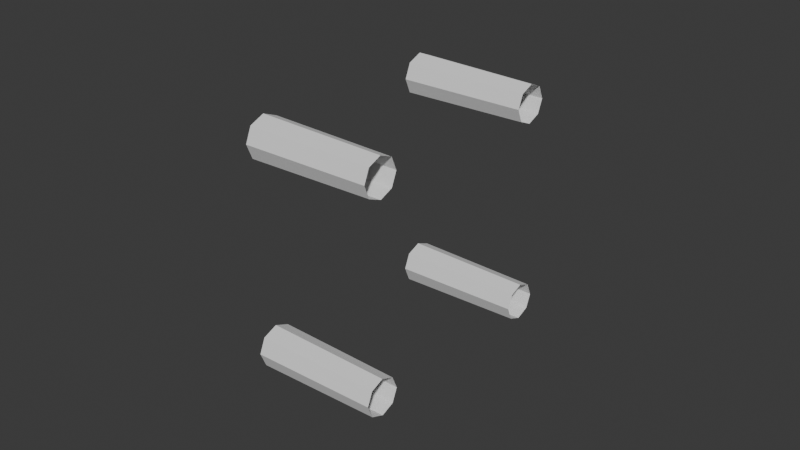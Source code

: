 # Source: ConstructionSite1x1.blend  (saved by Blender 4.2.68; exported with 4.5.12 LTS)
import bpy
from mathutils import Matrix  # noqa: F401  (used for matrix-valued properties, if any)

bpy.ops.wm.read_factory_settings(use_empty=True)
scene = bpy.context.scene
scene.name = 'Scene'

# ---- collections
col_collection = bpy.data.collections.new('Collection'); scene.collection.children.link(col_collection)

# ---- materials (node trees are filled in below, after node groups)
mat_beavercarryingmodels = bpy.data.materials.new('BeaverCarryingModels')

# ---- material node trees

# ---- world
world_world = bpy.data.worlds.new('World'); scene.world = world_world
world_world.use_nodes = True; world_world.node_tree.nodes.clear()
_N = world_world.node_tree.nodes; _L = world_world.node_tree.links
n0 = _N.new('ShaderNodeOutputWorld'); n0.name = 'World Output'; n0.location = (300, 300)
n1 = _N.new('ShaderNodeBackground'); n1.name = 'Background'; n1.location = (10, 300)
n1.inputs[0].default_value = (0.05088, 0.05088, 0.05088, 1.0)
_L.new(n1.outputs[0], n0.inputs[0])
n0.is_active_output = True
world_world.color = (0.05088, 0.05088, 0.05088)
world_world.sun_shadow_jitter_overblur = 0.0

# ---- meshes
me_constructionbase1x1 = bpy.data.meshes.new('ConstructionBase1x1')
me_constructionbase1x1.from_pydata([(-0.3099, -0.199, -0.25), (-0.3099, -0.2139, -0.2861), (8.685e-08, -0.2176, -0.2824), (7.798e-08, -0.2042, -0.25), (-0.3099, -0.25, -0.199), (-0.3099, -0.2139, -0.2139), (8.402e-08, -0.2176, -0.2176), (9.088e-08, -0.25, -0.2042), (-0.3099, -0.2861, -0.2861), (-0.3099, -0.301, -0.25), (1.078e-07, -0.2958, -0.25), (1.017e-07, -0.2824, -0.2824), (-0.3099, -0.25, -0.301), (9.489e-08, -0.25, -0.2958), (-0.3099, -0.2861, -0.2139), (9.892e-08, -0.2824, -0.2176), (-0.3099, -0.2861, -0.2861), (1.017e-07, -0.2824, -0.2824), (-0.3099, -0.2861, -0.2861), (-0.3223, -0.25, -0.25), (-0.3099, -0.301, -0.25), (-0.3099, -0.2139, -0.2861), (-0.3099, -0.25, -0.301), (-0.3099, -0.2139, -0.2139), (-0.3099, -0.199, -0.25), (-0.3099, -0.2861, -0.2139), (-0.3099, -0.25, -0.199), (-0.3099, -0.199, -0.75), (-0.3099, -0.2139, -0.7861), (1.087e-07, -0.2176, -0.7824), (9.984e-08, -0.2042, -0.75), (-0.3099, -0.25, -0.699), (-0.3099, -0.2139, -0.7139), (1.059e-07, -0.2176, -0.7176), (1.127e-07, -0.25, -0.7042), (-0.3099, -0.2861, -0.7861), (-0.3099, -0.301, -0.75), (1.296e-07, -0.2958, -0.75), (1.236e-07, -0.2824, -0.7824), (-0.3099, -0.25, -0.801), (1.167e-07, -0.25, -0.7958), (-0.3099, -0.2861, -0.7139), (1.208e-07, -0.2824, -0.7176), (-0.3099, -0.2861, -0.7861), (1.236e-07, -0.2824, -0.7824), (-0.3099, -0.2861, -0.7861), (-0.3223, -0.25, -0.75), (-0.3099, -0.301, -0.75), (-0.3099, -0.2139, -0.7861), (-0.3099, -0.25, -0.801), (-0.3099, -0.2139, -0.7139), (-0.3099, -0.199, -0.75), (-0.3099, -0.2861, -0.7139), (-0.3099, -0.25, -0.699), (-0.3099, -0.699, -0.25), (-0.3099, -0.7139, -0.2861), (1.614e-07, -0.7176, -0.2824), (1.599e-07, -0.7042, -0.25), (-0.3099, -0.75, -0.199), (-0.3099, -0.7139, -0.2139), (1.585e-07, -0.7176, -0.2176), (1.728e-07, -0.75, -0.2042), (-0.3099, -0.7861, -0.2861), (-0.3099, -0.801, -0.25), (1.897e-07, -0.7958, -0.25), (1.837e-07, -0.7824, -0.2824), (-0.3099, -0.75, -0.301), (1.768e-07, -0.75, -0.2958), (-0.3099, -0.7861, -0.2139), (1.809e-07, -0.7824, -0.2176), (-0.3099, -0.7861, -0.2861), (1.837e-07, -0.7824, -0.2824), (-0.3099, -0.7861, -0.2861), (-0.3223, -0.75, -0.25), (-0.3099, -0.801, -0.25), (-0.3099, -0.7139, -0.2861), (-0.3099, -0.75, -0.301), (-0.3099, -0.7139, -0.2139), (-0.3099, -0.699, -0.25), (-0.3099, -0.7861, -0.2139), (-0.3099, -0.75, -0.199), (-0.3099, -0.699, -0.75), (-0.3099, -0.7139, -0.7861), (1.832e-07, -0.7176, -0.7824), (1.818e-07, -0.7042, -0.75), (-0.3099, -0.75, -0.699), (-0.3099, -0.7139, -0.7139), (1.804e-07, -0.7176, -0.7176), (1.947e-07, -0.75, -0.7042), (-0.3099, -0.7861, -0.7861), (-0.3099, -0.801, -0.75), (2.116e-07, -0.7958, -0.75), (2.056e-07, -0.7824, -0.7824), (-0.3099, -0.75, -0.801), (1.987e-07, -0.75, -0.7958), (-0.3099, -0.7861, -0.7139), (2.027e-07, -0.7824, -0.7176), (-0.3099, -0.7861, -0.7861), (2.056e-07, -0.7824, -0.7824), (-0.3099, -0.7861, -0.7861), (-0.3223, -0.75, -0.75), (-0.3099, -0.801, -0.75), (-0.3099, -0.7139, -0.7861), (-0.3099, -0.75, -0.801), (-0.3099, -0.7139, -0.7139), (-0.3099, -0.699, -0.75), (-0.3099, -0.7861, -0.7139), (-0.3099, -0.75, -0.699), (-0.0009998, -0.5, 0.02152), (-0.0009997, -0.76, 0.02152), (-0.0009997, -0.76, -0.11), (-0.0009998, -0.5, -0.11), (-0.0009997, -1.022, -0.24), (-0.0009996, -1.022, -0.5), (-0.0009997, -0.89, -0.5), (-0.0009997, -0.89, -0.24), (-0.0009997, -0.8277, 0.01261), (-0.0009997, -0.7936, -0.1144), (-0.0009997, -0.8908, -0.01352), (-0.0009997, -0.825, -0.1274), (-0.0009997, -0.9449, -0.05508), (-0.0009997, -0.8519, -0.1481), (-0.0009997, -0.9865, -0.1092), (-0.0009997, -0.8726, -0.175), (-0.0009997, -1.013, -0.1723), (-0.0009997, -0.8856, -0.2064), (-0.0009997, -1.022, -0.24), (-0.0009997, -0.89, -0.24), (-0.0009997, -0.76, -1.022), (-0.0009998, -0.5, -1.022), (-0.0009998, -0.5, -0.89), (-0.0009997, -0.76, -0.89), (-0.0009996, -1.022, -0.5), (-0.0009996, -1.022, -0.76), (-0.0009997, -0.89, -0.76), (-0.0009997, -0.89, -0.5), (-0.0009996, -1.013, -0.8277), (-0.0009997, -0.8856, -0.7936), (-0.0009996, -0.9865, -0.8908), (-0.0009997, -0.8726, -0.825), (-0.0009996, -0.9449, -0.9449), (-0.0009997, -0.8519, -0.8519), (-0.0009997, -0.8908, -0.9865), (-0.0009997, -0.825, -0.8726), (-0.0009997, -0.8277, -1.013), (-0.0009997, -0.7936, -0.8856), (-0.0009997, -0.76, -1.022), (-0.0009997, -0.76, -0.89), (-0.0009998, -0.5, -1.022), (-0.0009999, -0.24, -1.022), (-0.0009999, -0.24, -0.89), (-0.0009998, -0.5, -0.89), (-0.001, 0.02152, -0.76), (-0.001, 0.02152, -0.5), (-0.0009999, -0.11, -0.5), (-0.0009999, -0.11, -0.76), (-0.0009999, -0.1723, -1.013), (-0.0009999, -0.2064, -0.8856), (-0.0009999, -0.1092, -0.9865), (-0.0009999, -0.175, -0.8726), (-0.0009999, -0.05508, -0.9449), (-0.0009999, -0.1481, -0.8519), (-0.001, -0.01352, -0.8908), (-0.0009999, -0.1274, -0.825), (-0.001, 0.01261, -0.8277), (-0.0009999, -0.1144, -0.7936), (-0.001, 0.02152, -0.76), (-0.0009999, -0.11, -0.76), (-0.0009999, -0.24, 0.02152), (-0.0009998, -0.5, 0.02152), (-0.0009998, -0.5, -0.11), (-0.0009999, -0.24, -0.11), (-0.001, 0.02152, -0.5), (-0.001, 0.02152, -0.24), (-0.001, -0.11, -0.24), (-0.0009999, -0.11, -0.5), (-0.001, 0.01261, -0.1723), (-0.001, -0.1144, -0.2064), (-0.001, -0.01352, -0.1092), (-0.0009999, -0.1274, -0.175), (-0.001, -0.05508, -0.05508), (-0.0009999, -0.1481, -0.1481), (-0.001, -0.1092, -0.01352), (-0.0009999, -0.175, -0.1274), (-0.0009999, -0.1723, 0.01261), (-0.0009999, -0.2064, -0.1144), (-0.0009999, -0.24, 0.02152), (-0.0009999, -0.24, -0.11), (-0.0009999, -0.11, -0.5), (-0.0009997, -0.89, -0.5), (-0.0009998, -0.5, -0.89), (-0.0009998, -0.5, -0.11)], [], [(0, 2, 1), (3, 2, 0), (4, 6, 5), (7, 6, 4), (8, 10, 9), (11, 10, 8), (1, 13, 12), (2, 13, 1), (5, 3, 0), (6, 3, 5), (14, 7, 4), (15, 7, 14), (9, 15, 14), (10, 15, 9), (12, 17, 16), (13, 17, 12), (18, 20, 19), (21, 22, 19), (23, 24, 19), (25, 26, 19), (20, 25, 19), (22, 18, 19), (24, 21, 19), (26, 23, 19), (27, 29, 28), (30, 29, 27), (31, 33, 32), (34, 33, 31), (35, 37, 36), (38, 37, 35), (28, 40, 39), (29, 40, 28), (32, 30, 27), (33, 30, 32), (41, 34, 31), (42, 34, 41), (36, 42, 41), (37, 42, 36), (39, 44, 43), (40, 44, 39), (45, 47, 46), (48, 49, 46), (50, 51, 46), (52, 53, 46), (47, 52, 46), (49, 45, 46), (51, 48, 46), (53, 50, 46), (54, 56, 55), (57, 56, 54), (58, 60, 59), (61, 60, 58), (62, 64, 63), (65, 64, 62), (55, 67, 66), (56, 67, 55), (59, 57, 54), (60, 57, 59), (68, 61, 58), (69, 61, 68), (63, 69, 68), (64, 69, 63), (66, 71, 70), (67, 71, 66), (72, 74, 73), (75, 76, 73), (77, 78, 73), (79, 80, 73), (74, 79, 73), (76, 72, 73), (78, 75, 73), (80, 77, 73), (81, 83, 82), (84, 83, 81), (85, 87, 86), (88, 87, 85), (89, 91, 90), (92, 91, 89), (82, 94, 93), (83, 94, 82), (86, 84, 81), (87, 84, 86), (95, 88, 85), (96, 88, 95), (90, 96, 95), (91, 96, 90), (93, 98, 97), (94, 98, 93), (99, 101, 100), (102, 103, 100), (104, 105, 100), (106, 107, 100), (101, 106, 100), (103, 99, 100), (105, 102, 100), (107, 104, 100)])
_uv = me_constructionbase1x1.uv_layers.new(name='UVMap')
_uv.uv.foreach_set('vector', [0.1568, 0.9926, 0.1872, 0.5131, 0.1872, 0.9926, 0.1568, 0.5131, 0.1872, 0.5131, 0.1568, 0.9926, 0.09584, 0.9926, 0.1263, 0.5131, 0.1263, 0.9926, 0.09584, 0.5131, 0.1263, 0.5131, 0.09584, 0.9926, 0.004433, 0.9926, 0.0349, 0.5131, 0.0349, 0.9926, 0.004433, 0.5131, 0.0349, 0.5131, 0.004433, 0.9926, 0.1872, 0.9926, 0.2177, 0.5131, 0.2177, 0.9926, 0.1872, 0.5131, 0.2177, 0.5131, 0.1872, 0.9926, 0.1263, 0.9926, 0.1568, 0.5131, 0.1568, 0.9926, 0.1263, 0.5131, 0.1568, 0.5131, 0.1263, 0.9926, 0.06537, 0.9926, 0.09584, 0.5131, 0.09584, 0.9926, 0.06537, 0.5131, 0.09584, 0.5131, 0.06537, 0.9926, 0.0349, 0.9926, 0.06537, 0.5131, 0.06537, 0.9926, 0.0349, 0.5131, 0.06537, 0.5131, 0.0349, 0.9926, 0.2177, 0.9926, 0.2482, 0.5131, 0.2482, 0.9926, 0.2177, 0.5131, 0.2482, 0.5131, 0.2177, 0.9926, 0.3716, 0.789, 0.3716, 0.8375, 0.313, 0.8132, 0.2888, 0.7547, 0.3373, 0.7547, 0.313, 0.8132, 0.2545, 0.8375, 0.2545, 0.789, 0.313, 0.8132, 0.3373, 0.8718, 0.2888, 0.8718, 0.313, 0.8132, 0.3716, 0.8375, 0.3373, 0.8718, 0.313, 0.8132, 0.3373, 0.7547, 0.3716, 0.789, 0.313, 0.8132, 0.2545, 0.789, 0.2888, 0.7547, 0.313, 0.8132, 0.2888, 0.8718, 0.2545, 0.8375, 0.313, 0.8132, 0.1568, 0.9926, 0.1872, 0.5131, 0.1872, 0.9926, 0.1568, 0.5131, 0.1872, 0.5131, 0.1568, 0.9926, 0.09584, 0.9926, 0.1263, 0.5131, 0.1263, 0.9926, 0.09584, 0.5131, 0.1263, 0.5131, 0.09584, 0.9926, 0.004433, 0.9926, 0.0349, 0.5131, 0.0349, 0.9926, 0.004433, 0.5131, 0.0349, 0.5131, 0.004433, 0.9926, 0.1872, 0.9926, 0.2177, 0.5131, 0.2177, 0.9926, 0.1872, 0.5131, 0.2177, 0.5131, 0.1872, 0.9926, 0.1263, 0.9926, 0.1568, 0.5131, 0.1568, 0.9926, 0.1263, 0.5131, 0.1568, 0.5131, 0.1263, 0.9926, 0.06537, 0.9926, 0.09584, 0.5131, 0.09584, 0.9926, 0.06537, 0.5131, 0.09584, 0.5131, 0.06537, 0.9926, 0.0349, 0.9926, 0.06537, 0.5131, 0.06537, 0.9926, 0.0349, 0.5131, 0.06537, 0.5131, 0.0349, 0.9926, 0.2177, 0.9926, 0.2482, 0.5131, 0.2482, 0.9926, 0.2177, 0.5131, 0.2482, 0.5131, 0.2177, 0.9926, 0.3716, 0.789, 0.3716, 0.8375, 0.313, 0.8132, 0.2888, 0.7547, 0.3373, 0.7547, 0.313, 0.8132, 0.2545, 0.8375, 0.2545, 0.789, 0.313, 0.8132, 0.3373, 0.8718, 0.2888, 0.8718, 0.313, 0.8132, 0.3716, 0.8375, 0.3373, 0.8718, 0.313, 0.8132, 0.3373, 0.7547, 0.3716, 0.789, 0.313, 0.8132, 0.2545, 0.789, 0.2888, 0.7547, 0.313, 0.8132, 0.2888, 0.8718, 0.2545, 0.8375, 0.313, 0.8132, 0.1568, 0.9926, 0.1872, 0.5131, 0.1872, 0.9926, 0.1568, 0.5131, 0.1872, 0.5131, 0.1568, 0.9926, 0.09584, 0.9926, 0.1263, 0.5131, 0.1263, 0.9926, 0.09584, 0.5131, 0.1263, 0.5131, 0.09584, 0.9926, 0.004433, 0.9926, 0.0349, 0.5131, 0.0349, 0.9926, 0.004433, 0.5131, 0.0349, 0.5131, 0.004433, 0.9926, 0.1872, 0.9926, 0.2177, 0.5131, 0.2177, 0.9926, 0.1872, 0.5131, 0.2177, 0.5131, 0.1872, 0.9926, 0.1263, 0.9926, 0.1568, 0.5131, 0.1568, 0.9926, 0.1263, 0.5131, 0.1568, 0.5131, 0.1263, 0.9926, 0.06537, 0.9926, 0.09584, 0.5131, 0.09584, 0.9926, 0.06537, 0.5131, 0.09584, 0.5131, 0.06537, 0.9926, 0.0349, 0.9926, 0.06537, 0.5131, 0.06537, 0.9926, 0.0349, 0.5131, 0.06537, 0.5131, 0.0349, 0.9926, 0.2177, 0.9926, 0.2482, 0.5131, 0.2482, 0.9926, 0.2177, 0.5131, 0.2482, 0.5131, 0.2177, 0.9926, 0.3716, 0.789, 0.3716, 0.8375, 0.313, 0.8132, 0.2888, 0.7547, 0.3373, 0.7547, 0.313, 0.8132, 0.2545, 0.8375, 0.2545, 0.789, 0.313, 0.8132, 0.3373, 0.8718, 0.2888, 0.8718, 0.313, 0.8132, 0.3716, 0.8375, 0.3373, 0.8718, 0.313, 0.8132, 0.3373, 0.7547, 0.3716, 0.789, 0.313, 0.8132, 0.2545, 0.789, 0.2888, 0.7547, 0.313, 0.8132, 0.2888, 0.8718, 0.2545, 0.8375, 0.313, 0.8132, 0.1568, 0.9926, 0.1872, 0.5131, 0.1872, 0.9926, 0.1568, 0.5131, 0.1872, 0.5131, 0.1568, 0.9926, 0.09584, 0.9926, 0.1263, 0.5131, 0.1263, 0.9926, 0.09584, 0.5131, 0.1263, 0.5131, 0.09584, 0.9926, 0.004433, 0.9926, 0.0349, 0.5131, 0.0349, 0.9926, 0.004433, 0.5131, 0.0349, 0.5131, 0.004433, 0.9926, 0.1872, 0.9926, 0.2177, 0.5131, 0.2177, 0.9926, 0.1872, 0.5131, 0.2177, 0.5131, 0.1872, 0.9926, 0.1263, 0.9926, 0.1568, 0.5131, 0.1568, 0.9926, 0.1263, 0.5131, 0.1568, 0.5131, 0.1263, 0.9926, 0.06537, 0.9926, 0.09584, 0.5131, 0.09584, 0.9926, 0.06537, 0.5131, 0.09584, 0.5131, 0.06537, 0.9926, 0.0349, 0.9926, 0.06537, 0.5131, 0.06537, 0.9926, 0.0349, 0.5131, 0.06537, 0.5131, 0.0349, 0.9926, 0.2177, 0.9926, 0.2482, 0.5131, 0.2482, 0.9926, 0.2177, 0.5131, 0.2482, 0.5131, 0.2177, 0.9926, 0.3716, 0.789, 0.3716, 0.8375, 0.313, 0.8132, 0.2888, 0.7547, 0.3373, 0.7547, 0.313, 0.8132, 0.2545, 0.8375, 0.2545, 0.789, 0.313, 0.8132, 0.3373, 0.8718, 0.2888, 0.8718, 0.313, 0.8132, 0.3716, 0.8375, 0.3373, 0.8718, 0.313, 0.8132, 0.3373, 0.7547, 0.3716, 0.789, 0.313, 0.8132, 0.2545, 0.789, 0.2888, 0.7547, 0.313, 0.8132, 0.2888, 0.8718, 0.2545, 0.8375, 0.313, 0.8132])
me_constructionbase1x1.materials.append(mat_beavercarryingmodels)
me_constructionbase1x1.update()

# ---- objects
ob_constructionsite1x1_5 = bpy.data.objects.new('ConstructionSite1x1.5', me_constructionbase1x1)

# ---- transforms, parenting, visibility, modifiers, constraints
ob_constructionsite1x1_5.location = (0.0, 0.0, 1.0)
ob_constructionsite1x1_5.rotation_mode = 'QUATERNION'
ob_constructionsite1x1_5.rotation_quaternion = (1.0, 0.0, 0.0, 0.0)

# ---- collection membership
col_collection.objects.link(ob_constructionsite1x1_5)

# ---- scene / render settings (as saved in the file)
scene.frame_start = 1; scene.frame_end = 250; scene.frame_set(1)
scene.render.engine = 'BLENDER_EEVEE_NEXT'
bpy.context.view_layer.update()

# ---- added for rendering (the .blend has no active camera and no usable light): camera, sun
cam_auto = bpy.data.cameras.new('AutoCamera')
cam_auto.lens = 50.0
cam_auto.sensor_width = 36.0
cam_auto.clip_end = 1000.0
ob_auto_camera = bpy.data.objects.new('AutoCamera', cam_auto)
scene.collection.objects.link(ob_auto_camera)
ob_auto_camera.location = (1.23581, -2.17637, 1.61758)
ob_auto_camera.rotation_euler = (1.09748, -7.21219e-08, 0.694738)
scene.camera = ob_auto_camera
light_auto_sun = bpy.data.lights.new('AutoSun', 'SUN')
light_auto_sun.energy = 3.0
light_auto_sun.angle = 0.0523599
ob_auto_sun = bpy.data.objects.new('AutoSun', light_auto_sun)
scene.collection.objects.link(ob_auto_sun)
ob_auto_sun.rotation_euler = (0.872665, 0.174533, 0.523599)
bpy.context.view_layer.update()
